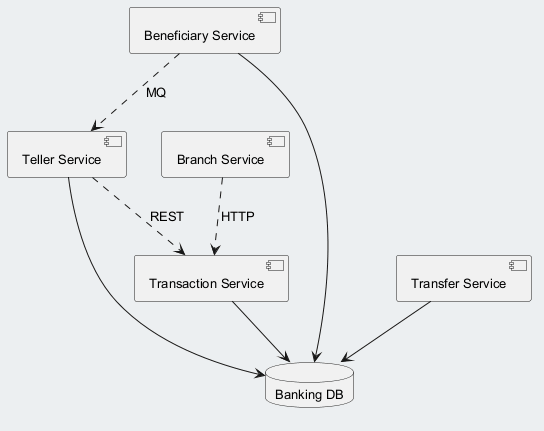

The diagram above was rendered by PlantUML. Its source (embedded in the PNG):
@startuml
skinparam backgroundColor #ECEFF1
skinparam classBackgroundColor #FFFFFF
skinparam classBorderColor #455A64
skinparam defaultFontSize 13
component "Beneficiary Service" as C_BeneficiaryService
component "Teller Service" as C_TellerService
component "Transfer Service" as C_TransferService
component "Transaction Service" as C_TransactionService
component "Branch Service" as C_BranchService
database "Banking DB" as DB_banking
C_BeneficiaryService --> DB_banking
C_TellerService --> DB_banking
C_TransferService --> DB_banking
C_TransactionService --> DB_banking
C_BeneficiaryService ..> C_TellerService : MQ
C_TellerService ..> C_TransactionService : REST
C_BranchService ..> C_TransactionService : HTTP
@enduml